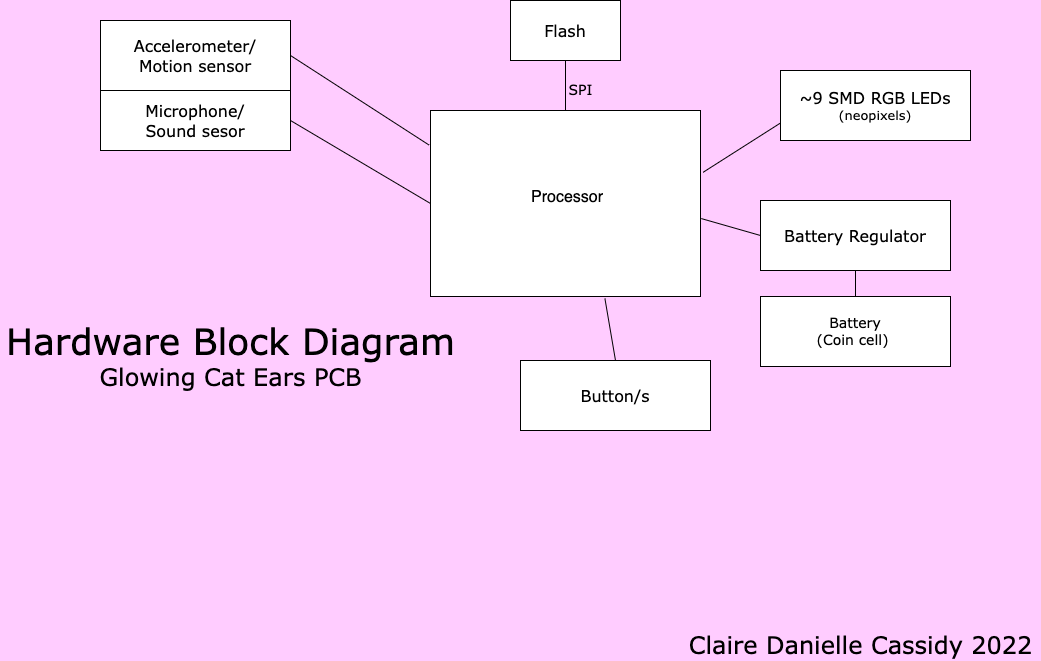

The diagram above was exported from draw.io. Its source (the exported page's mxGraphModel, read from the mxfile embedded in the PNG):
<mxGraphModel dx="786" dy="422" grid="1" gridSize="10" guides="1" tooltips="1" connect="1" arrows="1" fold="1" page="1" pageScale="1" pageWidth="1100" pageHeight="850" background="#FFCCFF" math="0" shadow="0">
  <root>
    <mxCell id="0" />
    <mxCell id="1" parent="0" />
    <mxCell id="b94bc138ca980ef-1" value="&lt;p style=&quot;text-align: center ; margin: 4px 0px 0px&quot;&gt;&lt;/p&gt;&lt;p style=&quot;text-align: center ; margin: 0px 0px 0px 4px&quot;&gt;&lt;font style=&quot;font-size: 14px&quot;&gt;&lt;br&gt;&lt;/font&gt;&lt;/p&gt;&lt;p style=&quot;text-align: center ; margin: 0px 0px 0px 4px&quot;&gt;&lt;font size=&quot;3&quot;&gt;&lt;br&gt;&lt;/font&gt;&lt;/p&gt;&lt;p style=&quot;text-align: center ; margin: 0px 0px 0px 4px&quot;&gt;&lt;font size=&quot;3&quot;&gt;&lt;br&gt;&lt;/font&gt;&lt;/p&gt;&lt;p style=&quot;text-align: center ; margin: 0px 0px 0px 4px&quot;&gt;&lt;span style=&quot;font-size: medium&quot;&gt;&lt;br&gt;&lt;/span&gt;&lt;/p&gt;&lt;p style=&quot;text-align: center ; margin: 0px 0px 0px 4px&quot;&gt;&lt;span style=&quot;font-size: medium&quot;&gt;Processor&lt;/span&gt;&lt;br&gt;&lt;/p&gt;" style="verticalAlign=top;align=left;overflow=fill;fontSize=12;fontFamily=Helvetica;html=1;rounded=0;shadow=0;comic=0;labelBackgroundColor=none;strokeWidth=1" parent="1" vertex="1">
      <mxGeometry x="470" y="270" width="270" height="186" as="geometry" />
    </mxCell>
    <mxCell id="Y7C1jWIYkPkp6t9tZD7v-3" value="&lt;font size=&quot;3&quot;&gt;Accelerometer/&lt;br&gt;Motion sensor&lt;/font&gt;" style="rounded=0;whiteSpace=wrap;html=1;fontFamily=Verdana;fontSize=13;" parent="1" vertex="1">
      <mxGeometry x="140" y="180" width="190" height="70" as="geometry" />
    </mxCell>
    <mxCell id="Y7C1jWIYkPkp6t9tZD7v-4" value="" style="endArrow=none;html=1;rounded=0;fontFamily=Verdana;fontSize=14;entryX=0;entryY=0.5;entryDx=0;entryDy=0;exitX=1;exitY=0.5;exitDx=0;exitDy=0;" parent="1" source="Y7C1jWIYkPkp6t9tZD7v-8" target="b94bc138ca980ef-1" edge="1">
      <mxGeometry width="50" height="50" relative="1" as="geometry">
        <mxPoint x="310" y="390" as="sourcePoint" />
        <mxPoint x="650" y="410" as="targetPoint" />
      </mxGeometry>
    </mxCell>
    <mxCell id="Y7C1jWIYkPkp6t9tZD7v-7" value="" style="group" parent="1" vertex="1" connectable="0">
      <mxGeometry x="600" y="240" width="40" height="20" as="geometry" />
    </mxCell>
    <mxCell id="Y7C1jWIYkPkp6t9tZD7v-5" value="" style="endArrow=none;html=1;rounded=0;fontFamily=Verdana;fontSize=14;entryX=-0.005;entryY=0.186;entryDx=0;entryDy=0;entryPerimeter=0;exitX=1;exitY=0.5;exitDx=0;exitDy=0;" parent="Y7C1jWIYkPkp6t9tZD7v-7" source="Y7C1jWIYkPkp6t9tZD7v-3" target="b94bc138ca980ef-1" edge="1">
      <mxGeometry width="50" height="50" relative="1" as="geometry">
        <mxPoint y="170" as="sourcePoint" />
        <mxPoint x="50" y="120" as="targetPoint" />
      </mxGeometry>
    </mxCell>
    <mxCell id="Y7C1jWIYkPkp6t9tZD7v-6" value="SPI" style="text;html=1;align=center;verticalAlign=middle;resizable=0;points=[];autosize=1;strokeColor=none;fillColor=none;fontSize=14;fontFamily=Verdana;" parent="Y7C1jWIYkPkp6t9tZD7v-7" vertex="1">
      <mxGeometry width="40" height="20" as="geometry" />
    </mxCell>
    <mxCell id="Y7C1jWIYkPkp6t9tZD7v-8" value="&lt;font size=&quot;3&quot;&gt;Microphone/&lt;br&gt;Sound sesor&lt;br&gt;&lt;/font&gt;" style="rounded=0;whiteSpace=wrap;html=1;fontFamily=Verdana;fontSize=13;" parent="1" vertex="1">
      <mxGeometry x="140" y="250" width="190" height="60" as="geometry" />
    </mxCell>
    <mxCell id="Y7C1jWIYkPkp6t9tZD7v-9" value="&lt;font size=&quot;3&quot;&gt;Flash&lt;/font&gt;" style="rounded=0;whiteSpace=wrap;html=1;fontFamily=Verdana;fontSize=13;" parent="1" vertex="1">
      <mxGeometry x="550" y="160" width="110" height="60" as="geometry" />
    </mxCell>
    <mxCell id="Y7C1jWIYkPkp6t9tZD7v-10" value="&lt;font size=&quot;3&quot;&gt;~9 SMD RGB LEDs&lt;br&gt;&lt;/font&gt;(neopixels)" style="rounded=0;whiteSpace=wrap;html=1;fontFamily=Verdana;fontSize=13;" parent="1" vertex="1">
      <mxGeometry x="820" y="230" width="190" height="70" as="geometry" />
    </mxCell>
    <mxCell id="Y7C1jWIYkPkp6t9tZD7v-11" value="" style="endArrow=none;html=1;rounded=0;fontFamily=Verdana;fontSize=14;entryX=0;entryY=0.75;entryDx=0;entryDy=0;exitX=1.01;exitY=0.332;exitDx=0;exitDy=0;exitPerimeter=0;" parent="1" source="b94bc138ca980ef-1" target="Y7C1jWIYkPkp6t9tZD7v-10" edge="1">
      <mxGeometry width="50" height="50" relative="1" as="geometry">
        <mxPoint x="740" y="330" as="sourcePoint" />
        <mxPoint x="880" y="413" as="targetPoint" />
      </mxGeometry>
    </mxCell>
    <mxCell id="Y7C1jWIYkPkp6t9tZD7v-12" value="" style="endArrow=none;html=1;rounded=0;fontFamily=Verdana;fontSize=14;entryX=0.5;entryY=0;entryDx=0;entryDy=0;exitX=0.5;exitY=1;exitDx=0;exitDy=0;" parent="1" source="Y7C1jWIYkPkp6t9tZD7v-9" target="b94bc138ca980ef-1" edge="1">
      <mxGeometry width="50" height="50" relative="1" as="geometry">
        <mxPoint x="350" y="300" as="sourcePoint" />
        <mxPoint x="490" y="383" as="targetPoint" />
        <Array as="points" />
      </mxGeometry>
    </mxCell>
    <mxCell id="Y7C1jWIYkPkp6t9tZD7v-13" value="&lt;font size=&quot;3&quot;&gt;Battery Regulator&lt;/font&gt;" style="rounded=0;whiteSpace=wrap;html=1;fontFamily=Verdana;fontSize=13;" parent="1" vertex="1">
      <mxGeometry x="800" y="360" width="190" height="70" as="geometry" />
    </mxCell>
    <mxCell id="Y7C1jWIYkPkp6t9tZD7v-14" value="" style="endArrow=none;html=1;rounded=0;fontFamily=Verdana;fontSize=14;entryX=0.5;entryY=1;entryDx=0;entryDy=0;exitX=0.5;exitY=0;exitDx=0;exitDy=0;" parent="1" source="Y7C1jWIYkPkp6t9tZD7v-15" target="Y7C1jWIYkPkp6t9tZD7v-13" edge="1">
      <mxGeometry width="50" height="50" relative="1" as="geometry">
        <mxPoint x="722.7" y="430.00200000000007" as="sourcePoint" />
        <mxPoint x="800" y="380.75" as="targetPoint" />
        <Array as="points" />
      </mxGeometry>
    </mxCell>
    <mxCell id="Y7C1jWIYkPkp6t9tZD7v-15" value="&lt;font style=&quot;font-size: 14px&quot;&gt;Battery&lt;br&gt;(Coin cell)&amp;nbsp;&lt;/font&gt;" style="rounded=0;whiteSpace=wrap;html=1;fontFamily=Verdana;fontSize=13;" parent="1" vertex="1">
      <mxGeometry x="800" y="456" width="190" height="70" as="geometry" />
    </mxCell>
    <mxCell id="Y7C1jWIYkPkp6t9tZD7v-17" value="" style="endArrow=none;html=1;rounded=0;fontFamily=Verdana;fontSize=14;entryX=0;entryY=0.5;entryDx=0;entryDy=0;exitX=1.003;exitY=0.581;exitDx=0;exitDy=0;exitPerimeter=0;" parent="1" source="b94bc138ca980ef-1" target="Y7C1jWIYkPkp6t9tZD7v-13" edge="1">
      <mxGeometry width="50" height="50" relative="1" as="geometry">
        <mxPoint x="752.7" y="341.75200000000007" as="sourcePoint" />
        <mxPoint x="830" y="292.5" as="targetPoint" />
      </mxGeometry>
    </mxCell>
    <mxCell id="Y7C1jWIYkPkp6t9tZD7v-18" value="&lt;font size=&quot;3&quot;&gt;Button/s&lt;/font&gt;" style="rounded=0;whiteSpace=wrap;html=1;fontFamily=Verdana;fontSize=13;" parent="1" vertex="1">
      <mxGeometry x="560" y="520" width="190" height="70" as="geometry" />
    </mxCell>
    <mxCell id="Y7C1jWIYkPkp6t9tZD7v-20" value="" style="endArrow=none;html=1;rounded=0;fontFamily=Verdana;fontSize=14;entryX=0.5;entryY=0;entryDx=0;entryDy=0;exitX=0.646;exitY=1.011;exitDx=0;exitDy=0;exitPerimeter=0;" parent="1" source="b94bc138ca980ef-1" target="Y7C1jWIYkPkp6t9tZD7v-18" edge="1">
      <mxGeometry width="50" height="50" relative="1" as="geometry">
        <mxPoint x="750.81" y="388.06600000000003" as="sourcePoint" />
        <mxPoint x="810" y="405" as="targetPoint" />
      </mxGeometry>
    </mxCell>
    <mxCell id="Y7C1jWIYkPkp6t9tZD7v-21" value="&lt;font&gt;&lt;font style=&quot;font-size: 36px&quot;&gt;Hardware Block Diagram&lt;/font&gt;&lt;br&gt;&lt;font style=&quot;font-size: 24px&quot;&gt;Glowing Cat Ears PCB&lt;/font&gt;&lt;br&gt;&lt;/font&gt;" style="text;html=1;align=center;verticalAlign=middle;resizable=0;points=[];autosize=1;strokeColor=none;fillColor=none;fontSize=14;fontFamily=Verdana;" parent="1" vertex="1">
      <mxGeometry x="40" y="490" width="460" height="50" as="geometry" />
    </mxCell>
    <mxCell id="Y7C1jWIYkPkp6t9tZD7v-22" value="Claire Danielle Cassidy 2022" style="text;html=1;align=center;verticalAlign=middle;resizable=0;points=[];autosize=1;strokeColor=none;fillColor=none;fontSize=24;fontFamily=Verdana;" parent="1" vertex="1">
      <mxGeometry x="720" y="790" width="360" height="30" as="geometry" />
    </mxCell>
  </root>
</mxGraphModel>